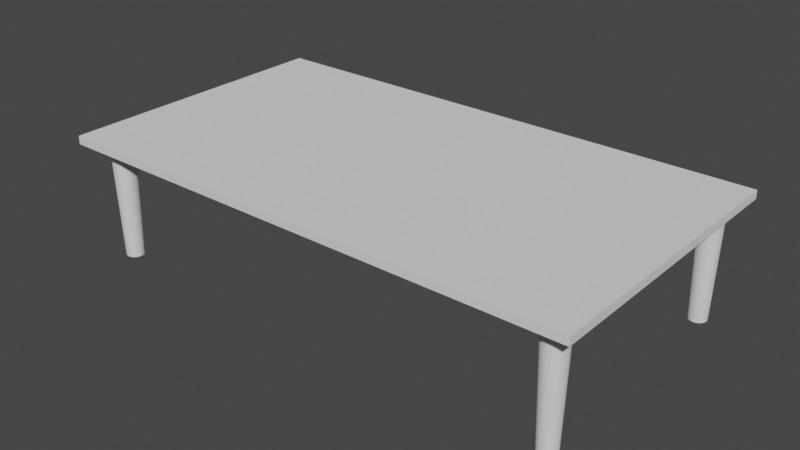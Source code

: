 # Source: table_coffee.blend  (saved by Blender 2.80.75; exported with 4.5.12 LTS)
import bpy
from mathutils import Matrix  # noqa: F401  (used for matrix-valued properties, if any)

bpy.ops.wm.read_factory_settings(use_empty=True)
scene = bpy.context.scene
scene.name = 'Scene'

# ---- collections
col_collection = bpy.data.collections.new('Collection'); scene.collection.children.link(col_collection)

# ---- world
world_world = bpy.data.worlds.new('World'); scene.world = world_world
world_world.use_nodes = True; world_world.node_tree.nodes.clear()
_N = world_world.node_tree.nodes; _L = world_world.node_tree.links
n0 = _N.new('ShaderNodeOutputWorld'); n0.name = 'World Output'; n0.location = (300, 300)
n1 = _N.new('ShaderNodeBackground'); n1.name = 'Background'; n1.location = (10, 300)
n1.inputs[0].default_value = (0.05088, 0.05088, 0.05088, 1.0)
_L.new(n1.outputs[0], n0.inputs[0])
n0.is_active_output = True
world_world.color = (0.05088, 0.05088, 0.05088)
world_world.use_sun_shadow = False
world_world.sun_shadow_jitter_overblur = 0.0

# ---- meshes
me_cube_001 = bpy.data.meshes.new('Cube.001')
me_cube_001.from_pydata([(-1.0, -1.0, -1.0), (-1.0, -1.0, 1.0), (-1.0, 1.0, -1.0), (-1.0, 1.0, 1.0), (1.0, -1.0, -1.0), (1.0, -1.0, 1.0), (1.0, 1.0, -1.0), (1.0, 1.0, 1.0)], [], [(0, 1, 3, 2), (2, 3, 7, 6), (6, 7, 5, 4), (4, 5, 1, 0), (2, 6, 4, 0), (7, 3, 1, 5)])
_uv = me_cube_001.uv_layers.new(name='UVMap')
_uv.uv.foreach_set('vector', [0.375, 0.0, 0.625, 0.0, 0.625, 0.25, 0.375, 0.25, 0.375, 0.25, 0.625, 0.25, 0.625, 0.5, 0.375, 0.5, 0.375, 0.5, 0.625, 0.5, 0.625, 0.75, 0.375, 0.75, 0.375, 0.75, 0.625, 0.75, 0.625, 1.0, 0.375, 1.0, 0.125, 0.5, 0.375, 0.5, 0.375, 0.75, 0.125, 0.75, 0.625, 0.5, 0.875, 0.5, 0.875, 0.75, 0.625, 0.75])
me_cube_001.use_remesh_preserve_volume = False
me_cube_001.use_remesh_preserve_attributes = False
me_cube_001.use_mirror_vertex_groups = False
me_cube_001.update()
me_cylinder = bpy.data.meshes.new('Cylinder')
me_cylinder.from_pydata([(3.169e-08, 0.7331, -1.0), (0.0, 1.0, 1.0), (0.143, 0.719, -1.0), (0.1951, 0.9808, 1.0), (0.2806, 0.6773, -1.0), (0.3827, 0.9239, 1.0), (0.4073, 0.6096, -1.0), (0.5556, 0.8315, 1.0), (0.5184, 0.5184, -1.0), (0.7071, 0.7071, 1.0), (0.6096, 0.4073, -1.0), (0.8315, 0.5556, 1.0), (0.6773, 0.2806, -1.0), (0.9239, 0.3827, 1.0), (0.719, 0.143, -1.0), (0.9808, 0.1951, 1.0), (0.7331, 1.314e-07, -1.0), (1.0, 7.55e-08, 1.0), (0.719, -0.143, -1.0), (0.9808, -0.1951, 1.0), (0.6773, -0.2806, -1.0), (0.9239, -0.3827, 1.0), (0.6096, -0.4073, -1.0), (0.8315, -0.5556, 1.0), (0.5184, -0.5184, -1.0), (0.7071, -0.7071, 1.0), (0.4073, -0.6096, -1.0), (0.5556, -0.8315, 1.0), (0.2806, -0.6773, -1.0), (0.3827, -0.9239, 1.0), (0.143, -0.719, -1.0), (0.1951, -0.9808, 1.0), (-2.072e-07, -0.7331, -1.0), (-3.258e-07, -1.0, 1.0), (-0.143, -0.719, -1.0), (-0.1951, -0.9808, 1.0), (-0.2806, -0.6773, -1.0), (-0.3827, -0.9239, 1.0), (-0.4073, -0.6096, -1.0), (-0.5556, -0.8315, 1.0), (-0.5184, -0.5184, -1.0), (-0.7071, -0.7071, 1.0), (-0.6096, -0.4073, -1.0), (-0.8315, -0.5556, 1.0), (-0.6773, -0.2806, -1.0), (-0.9239, -0.3827, 1.0), (-0.719, -0.143, -1.0), (-0.9808, -0.1951, 1.0), (-0.7331, 7.84e-07, -1.0), (-1.0, 9.656e-07, 1.0), (-0.719, 0.143, -1.0), (-0.9808, 0.1951, 1.0), (-0.6773, 0.2806, -1.0), (-0.9239, 0.3827, 1.0), (-0.6096, 0.4073, -1.0), (-0.8315, 0.5556, 1.0), (-0.5184, 0.5184, -1.0), (-0.7071, 0.7071, 1.0), (-0.4073, 0.6096, -1.0), (-0.5556, 0.8315, 1.0), (-0.2805, 0.6773, -1.0), (-0.3827, 0.9239, 1.0), (-0.143, 0.719, -1.0), (-0.1951, 0.9808, 1.0)], [], [(0, 1, 3, 2), (2, 3, 5, 4), (4, 5, 7, 6), (6, 7, 9, 8), (8, 9, 11, 10), (10, 11, 13, 12), (12, 13, 15, 14), (14, 15, 17, 16), (16, 17, 19, 18), (18, 19, 21, 20), (20, 21, 23, 22), (22, 23, 25, 24), (24, 25, 27, 26), (26, 27, 29, 28), (28, 29, 31, 30), (30, 31, 33, 32), (32, 33, 35, 34), (34, 35, 37, 36), (36, 37, 39, 38), (38, 39, 41, 40), (40, 41, 43, 42), (42, 43, 45, 44), (44, 45, 47, 46), (46, 47, 49, 48), (48, 49, 51, 50), (50, 51, 53, 52), (52, 53, 55, 54), (54, 55, 57, 56), (56, 57, 59, 58), (58, 59, 61, 60), (3, 1, 63, 61, 59, 57, 55, 53, 51, 49, 47, 45, 43, 41, 39, 37, 35, 33, 31, 29, 27, 25, 23, 21, 19, 17, 15, 13, 11, 9, 7, 5), (60, 61, 63, 62), (62, 63, 1, 0), (0, 2, 4, 6, 8, 10, 12, 14, 16, 18, 20, 22, 24, 26, 28, 30, 32, 34, 36, 38, 40, 42, 44, 46, 48, 50, 52, 54, 56, 58, 60, 62)])
_uv = me_cylinder.uv_layers.new(name='UVMap')
_uv.uv.foreach_set('vector', [1.0, 0.5, 1.0, 1.0, 0.9688, 1.0, 0.9688, 0.5, 0.9688, 0.5, 0.9688, 1.0, 0.9375, 1.0, 0.9375, 0.5, 0.9375, 0.5, 0.9375, 1.0, 0.9062, 1.0, 0.9062, 0.5, 0.9062, 0.5, 0.9062, 1.0, 0.875, 1.0, 0.875, 0.5, 0.875, 0.5, 0.875, 1.0, 0.8438, 1.0, 0.8438, 0.5, 0.8438, 0.5, 0.8438, 1.0, 0.8125, 1.0, 0.8125, 0.5, 0.8125, 0.5, 0.8125, 1.0, 0.7812, 1.0, 0.7812, 0.5, 0.7812, 0.5, 0.7812, 1.0, 0.75, 1.0, 0.75, 0.5, 0.75, 0.5, 0.75, 1.0, 0.7188, 1.0, 0.7188, 0.5, 0.7188, 0.5, 0.7188, 1.0, 0.6875, 1.0, 0.6875, 0.5, 0.6875, 0.5, 0.6875, 1.0, 0.6562, 1.0, 0.6562, 0.5, 0.6562, 0.5, 0.6562, 1.0, 0.625, 1.0, 0.625, 0.5, 0.625, 0.5, 0.625, 1.0, 0.5938, 1.0, 0.5938, 0.5, 0.5938, 0.5, 0.5938, 1.0, 0.5625, 1.0, 0.5625, 0.5, 0.5625, 0.5, 0.5625, 1.0, 0.5312, 1.0, 0.5312, 0.5, 0.5312, 0.5, 0.5312, 1.0, 0.5, 1.0, 0.5, 0.5, 0.5, 0.5, 0.5, 1.0, 0.4688, 1.0, 0.4688, 0.5, 0.4688, 0.5, 0.4688, 1.0, 0.4375, 1.0, 0.4375, 0.5, 0.4375, 0.5, 0.4375, 1.0, 0.4062, 1.0, 0.4062, 0.5, 0.4062, 0.5, 0.4062, 1.0, 0.375, 1.0, 0.375, 0.5, 0.375, 0.5, 0.375, 1.0, 0.3438, 1.0, 0.3438, 0.5, 0.3438, 0.5, 0.3438, 1.0, 0.3125, 1.0, 0.3125, 0.5, 0.3125, 0.5, 0.3125, 1.0, 0.2812, 1.0, 0.2812, 0.5, 0.2812, 0.5, 0.2812, 1.0, 0.25, 1.0, 0.25, 0.5, 0.25, 0.5, 0.25, 1.0, 0.2188, 1.0, 0.2188, 0.5, 0.2188, 0.5, 0.2188, 1.0, 0.1875, 1.0, 0.1875, 0.5, 0.1875, 0.5, 0.1875, 1.0, 0.1562, 1.0, 0.1562, 0.5, 0.1562, 0.5, 0.1562, 1.0, 0.125, 1.0, 0.125, 0.5, 0.125, 0.5, 0.125, 1.0, 0.09375, 1.0, 0.09375, 0.5, 0.09375, 0.5, 0.09375, 1.0, 0.0625, 1.0, 0.0625, 0.5, 0.2968, 0.4854, 0.25, 0.49, 0.2032, 0.4854, 0.1582, 0.4717, 0.1167, 0.4496, 0.08029, 0.4197, 0.05045, 0.3833, 0.02827, 0.3418, 0.01461, 0.2968, 0.01, 0.25, 0.01461, 0.2032, 0.02827, 0.1582, 0.05045, 0.1167, 0.08029, 0.08029, 0.1167, 0.05045, 0.1582, 0.02827, 0.2032, 0.01461, 0.25, 0.01, 0.2968, 0.01461, 0.3418, 0.02827, 0.3833, 0.05045, 0.4197, 0.08029, 0.4496, 0.1167, 0.4717, 0.1582, 0.4854, 0.2032, 0.49, 0.25, 0.4854, 0.2968, 0.4717, 0.3418, 0.4496, 0.3833, 0.4197, 0.4197, 0.3833, 0.4496, 0.3418, 0.4717, 0.0625, 0.5, 0.0625, 1.0, 0.03125, 1.0, 0.03125, 0.5, 0.03125, 0.5, 0.03125, 1.0, 0.0, 1.0, 0.0, 0.5, 0.75, 0.49, 0.7968, 0.4854, 0.8418, 0.4717, 0.8833, 0.4496, 0.9197, 0.4197, 0.9496, 0.3833, 0.9717, 0.3418, 0.9854, 0.2968, 0.99, 0.25, 0.9854, 0.2032, 0.9717, 0.1582, 0.9496, 0.1167, 0.9197, 0.08029, 0.8833, 0.05045, 0.8418, 0.02827, 0.7968, 0.01461, 0.75, 0.01, 0.7032, 0.01461, 0.6582, 0.02827, 0.6167, 0.05045, 0.5803, 0.08029, 0.5504, 0.1167, 0.5283, 0.1582, 0.5146, 0.2032, 0.51, 0.25, 0.5146, 0.2968, 0.5283, 0.3418, 0.5504, 0.3833, 0.5803, 0.4197, 0.6167, 0.4496, 0.6582, 0.4717, 0.7032, 0.4854])
me_cylinder.use_remesh_preserve_volume = False
me_cylinder.use_remesh_preserve_attributes = False
me_cylinder.use_mirror_vertex_groups = False
me_cylinder.update()
me_cylinder_001 = bpy.data.meshes.new('Cylinder.001')
me_cylinder_001.from_pydata([(3.169e-08, 0.7331, -1.0), (0.0, 1.0, 1.0), (0.143, 0.719, -1.0), (0.1951, 0.9808, 1.0), (0.2806, 0.6773, -1.0), (0.3827, 0.9239, 1.0), (0.4073, 0.6096, -1.0), (0.5556, 0.8315, 1.0), (0.5184, 0.5184, -1.0), (0.7071, 0.7071, 1.0), (0.6096, 0.4073, -1.0), (0.8315, 0.5556, 1.0), (0.6773, 0.2806, -1.0), (0.9239, 0.3827, 1.0), (0.719, 0.143, -1.0), (0.9808, 0.1951, 1.0), (0.7331, 1.314e-07, -1.0), (1.0, 7.55e-08, 1.0), (0.719, -0.143, -1.0), (0.9808, -0.1951, 1.0), (0.6773, -0.2806, -1.0), (0.9239, -0.3827, 1.0), (0.6096, -0.4073, -1.0), (0.8315, -0.5556, 1.0), (0.5184, -0.5184, -1.0), (0.7071, -0.7071, 1.0), (0.4073, -0.6096, -1.0), (0.5556, -0.8315, 1.0), (0.2806, -0.6773, -1.0), (0.3827, -0.9239, 1.0), (0.143, -0.719, -1.0), (0.1951, -0.9808, 1.0), (-2.072e-07, -0.7331, -1.0), (-3.258e-07, -1.0, 1.0), (-0.143, -0.719, -1.0), (-0.1951, -0.9808, 1.0), (-0.2806, -0.6773, -1.0), (-0.3827, -0.9239, 1.0), (-0.4073, -0.6096, -1.0), (-0.5556, -0.8315, 1.0), (-0.5184, -0.5184, -1.0), (-0.7071, -0.7071, 1.0), (-0.6096, -0.4073, -1.0), (-0.8315, -0.5556, 1.0), (-0.6773, -0.2806, -1.0), (-0.9239, -0.3827, 1.0), (-0.719, -0.143, -1.0), (-0.9808, -0.1951, 1.0), (-0.7331, 7.84e-07, -1.0), (-1.0, 9.656e-07, 1.0), (-0.719, 0.143, -1.0), (-0.9808, 0.1951, 1.0), (-0.6773, 0.2806, -1.0), (-0.9239, 0.3827, 1.0), (-0.6096, 0.4073, -1.0), (-0.8315, 0.5556, 1.0), (-0.5184, 0.5184, -1.0), (-0.7071, 0.7071, 1.0), (-0.4073, 0.6096, -1.0), (-0.5556, 0.8315, 1.0), (-0.2805, 0.6773, -1.0), (-0.3827, 0.9239, 1.0), (-0.143, 0.719, -1.0), (-0.1951, 0.9808, 1.0)], [], [(0, 1, 3, 2), (2, 3, 5, 4), (4, 5, 7, 6), (6, 7, 9, 8), (8, 9, 11, 10), (10, 11, 13, 12), (12, 13, 15, 14), (14, 15, 17, 16), (16, 17, 19, 18), (18, 19, 21, 20), (20, 21, 23, 22), (22, 23, 25, 24), (24, 25, 27, 26), (26, 27, 29, 28), (28, 29, 31, 30), (30, 31, 33, 32), (32, 33, 35, 34), (34, 35, 37, 36), (36, 37, 39, 38), (38, 39, 41, 40), (40, 41, 43, 42), (42, 43, 45, 44), (44, 45, 47, 46), (46, 47, 49, 48), (48, 49, 51, 50), (50, 51, 53, 52), (52, 53, 55, 54), (54, 55, 57, 56), (56, 57, 59, 58), (58, 59, 61, 60), (3, 1, 63, 61, 59, 57, 55, 53, 51, 49, 47, 45, 43, 41, 39, 37, 35, 33, 31, 29, 27, 25, 23, 21, 19, 17, 15, 13, 11, 9, 7, 5), (60, 61, 63, 62), (62, 63, 1, 0), (0, 2, 4, 6, 8, 10, 12, 14, 16, 18, 20, 22, 24, 26, 28, 30, 32, 34, 36, 38, 40, 42, 44, 46, 48, 50, 52, 54, 56, 58, 60, 62)])
_uv = me_cylinder_001.uv_layers.new(name='UVMap')
_uv.uv.foreach_set('vector', [1.0, 0.5, 1.0, 1.0, 0.9688, 1.0, 0.9688, 0.5, 0.9688, 0.5, 0.9688, 1.0, 0.9375, 1.0, 0.9375, 0.5, 0.9375, 0.5, 0.9375, 1.0, 0.9062, 1.0, 0.9062, 0.5, 0.9062, 0.5, 0.9062, 1.0, 0.875, 1.0, 0.875, 0.5, 0.875, 0.5, 0.875, 1.0, 0.8438, 1.0, 0.8438, 0.5, 0.8438, 0.5, 0.8438, 1.0, 0.8125, 1.0, 0.8125, 0.5, 0.8125, 0.5, 0.8125, 1.0, 0.7812, 1.0, 0.7812, 0.5, 0.7812, 0.5, 0.7812, 1.0, 0.75, 1.0, 0.75, 0.5, 0.75, 0.5, 0.75, 1.0, 0.7188, 1.0, 0.7188, 0.5, 0.7188, 0.5, 0.7188, 1.0, 0.6875, 1.0, 0.6875, 0.5, 0.6875, 0.5, 0.6875, 1.0, 0.6562, 1.0, 0.6562, 0.5, 0.6562, 0.5, 0.6562, 1.0, 0.625, 1.0, 0.625, 0.5, 0.625, 0.5, 0.625, 1.0, 0.5938, 1.0, 0.5938, 0.5, 0.5938, 0.5, 0.5938, 1.0, 0.5625, 1.0, 0.5625, 0.5, 0.5625, 0.5, 0.5625, 1.0, 0.5312, 1.0, 0.5312, 0.5, 0.5312, 0.5, 0.5312, 1.0, 0.5, 1.0, 0.5, 0.5, 0.5, 0.5, 0.5, 1.0, 0.4688, 1.0, 0.4688, 0.5, 0.4688, 0.5, 0.4688, 1.0, 0.4375, 1.0, 0.4375, 0.5, 0.4375, 0.5, 0.4375, 1.0, 0.4062, 1.0, 0.4062, 0.5, 0.4062, 0.5, 0.4062, 1.0, 0.375, 1.0, 0.375, 0.5, 0.375, 0.5, 0.375, 1.0, 0.3438, 1.0, 0.3438, 0.5, 0.3438, 0.5, 0.3438, 1.0, 0.3125, 1.0, 0.3125, 0.5, 0.3125, 0.5, 0.3125, 1.0, 0.2812, 1.0, 0.2812, 0.5, 0.2812, 0.5, 0.2812, 1.0, 0.25, 1.0, 0.25, 0.5, 0.25, 0.5, 0.25, 1.0, 0.2188, 1.0, 0.2188, 0.5, 0.2188, 0.5, 0.2188, 1.0, 0.1875, 1.0, 0.1875, 0.5, 0.1875, 0.5, 0.1875, 1.0, 0.1562, 1.0, 0.1562, 0.5, 0.1562, 0.5, 0.1562, 1.0, 0.125, 1.0, 0.125, 0.5, 0.125, 0.5, 0.125, 1.0, 0.09375, 1.0, 0.09375, 0.5, 0.09375, 0.5, 0.09375, 1.0, 0.0625, 1.0, 0.0625, 0.5, 0.2968, 0.4854, 0.25, 0.49, 0.2032, 0.4854, 0.1582, 0.4717, 0.1167, 0.4496, 0.08029, 0.4197, 0.05045, 0.3833, 0.02827, 0.3418, 0.01461, 0.2968, 0.01, 0.25, 0.01461, 0.2032, 0.02827, 0.1582, 0.05045, 0.1167, 0.08029, 0.08029, 0.1167, 0.05045, 0.1582, 0.02827, 0.2032, 0.01461, 0.25, 0.01, 0.2968, 0.01461, 0.3418, 0.02827, 0.3833, 0.05045, 0.4197, 0.08029, 0.4496, 0.1167, 0.4717, 0.1582, 0.4854, 0.2032, 0.49, 0.25, 0.4854, 0.2968, 0.4717, 0.3418, 0.4496, 0.3833, 0.4197, 0.4197, 0.3833, 0.4496, 0.3418, 0.4717, 0.0625, 0.5, 0.0625, 1.0, 0.03125, 1.0, 0.03125, 0.5, 0.03125, 0.5, 0.03125, 1.0, 0.0, 1.0, 0.0, 0.5, 0.75, 0.49, 0.7968, 0.4854, 0.8418, 0.4717, 0.8833, 0.4496, 0.9197, 0.4197, 0.9496, 0.3833, 0.9717, 0.3418, 0.9854, 0.2968, 0.99, 0.25, 0.9854, 0.2032, 0.9717, 0.1582, 0.9496, 0.1167, 0.9197, 0.08029, 0.8833, 0.05045, 0.8418, 0.02827, 0.7968, 0.01461, 0.75, 0.01, 0.7032, 0.01461, 0.6582, 0.02827, 0.6167, 0.05045, 0.5803, 0.08029, 0.5504, 0.1167, 0.5283, 0.1582, 0.5146, 0.2032, 0.51, 0.25, 0.5146, 0.2968, 0.5283, 0.3418, 0.5504, 0.3833, 0.5803, 0.4197, 0.6167, 0.4496, 0.6582, 0.4717, 0.7032, 0.4854])
me_cylinder_001.use_remesh_preserve_volume = False
me_cylinder_001.use_remesh_preserve_attributes = False
me_cylinder_001.use_mirror_vertex_groups = False
me_cylinder_001.update()
me_cylinder_002 = bpy.data.meshes.new('Cylinder.002')
me_cylinder_002.from_pydata([(3.169e-08, 0.7331, -1.0), (0.0, 1.0, 1.0), (0.143, 0.719, -1.0), (0.1951, 0.9808, 1.0), (0.2806, 0.6773, -1.0), (0.3827, 0.9239, 1.0), (0.4073, 0.6096, -1.0), (0.5556, 0.8315, 1.0), (0.5184, 0.5184, -1.0), (0.7071, 0.7071, 1.0), (0.6096, 0.4073, -1.0), (0.8315, 0.5556, 1.0), (0.6773, 0.2806, -1.0), (0.9239, 0.3827, 1.0), (0.719, 0.143, -1.0), (0.9808, 0.1951, 1.0), (0.7331, 1.314e-07, -1.0), (1.0, 7.55e-08, 1.0), (0.719, -0.143, -1.0), (0.9808, -0.1951, 1.0), (0.6773, -0.2806, -1.0), (0.9239, -0.3827, 1.0), (0.6096, -0.4073, -1.0), (0.8315, -0.5556, 1.0), (0.5184, -0.5184, -1.0), (0.7071, -0.7071, 1.0), (0.4073, -0.6096, -1.0), (0.5556, -0.8315, 1.0), (0.2806, -0.6773, -1.0), (0.3827, -0.9239, 1.0), (0.143, -0.719, -1.0), (0.1951, -0.9808, 1.0), (-2.072e-07, -0.7331, -1.0), (-3.258e-07, -1.0, 1.0), (-0.143, -0.719, -1.0), (-0.1951, -0.9808, 1.0), (-0.2806, -0.6773, -1.0), (-0.3827, -0.9239, 1.0), (-0.4073, -0.6096, -1.0), (-0.5556, -0.8315, 1.0), (-0.5184, -0.5184, -1.0), (-0.7071, -0.7071, 1.0), (-0.6096, -0.4073, -1.0), (-0.8315, -0.5556, 1.0), (-0.6773, -0.2806, -1.0), (-0.9239, -0.3827, 1.0), (-0.719, -0.143, -1.0), (-0.9808, -0.1951, 1.0), (-0.7331, 7.84e-07, -1.0), (-1.0, 9.656e-07, 1.0), (-0.719, 0.143, -1.0), (-0.9808, 0.1951, 1.0), (-0.6773, 0.2806, -1.0), (-0.9239, 0.3827, 1.0), (-0.6096, 0.4073, -1.0), (-0.8315, 0.5556, 1.0), (-0.5184, 0.5184, -1.0), (-0.7071, 0.7071, 1.0), (-0.4073, 0.6096, -1.0), (-0.5556, 0.8315, 1.0), (-0.2805, 0.6773, -1.0), (-0.3827, 0.9239, 1.0), (-0.143, 0.719, -1.0), (-0.1951, 0.9808, 1.0)], [], [(0, 1, 3, 2), (2, 3, 5, 4), (4, 5, 7, 6), (6, 7, 9, 8), (8, 9, 11, 10), (10, 11, 13, 12), (12, 13, 15, 14), (14, 15, 17, 16), (16, 17, 19, 18), (18, 19, 21, 20), (20, 21, 23, 22), (22, 23, 25, 24), (24, 25, 27, 26), (26, 27, 29, 28), (28, 29, 31, 30), (30, 31, 33, 32), (32, 33, 35, 34), (34, 35, 37, 36), (36, 37, 39, 38), (38, 39, 41, 40), (40, 41, 43, 42), (42, 43, 45, 44), (44, 45, 47, 46), (46, 47, 49, 48), (48, 49, 51, 50), (50, 51, 53, 52), (52, 53, 55, 54), (54, 55, 57, 56), (56, 57, 59, 58), (58, 59, 61, 60), (3, 1, 63, 61, 59, 57, 55, 53, 51, 49, 47, 45, 43, 41, 39, 37, 35, 33, 31, 29, 27, 25, 23, 21, 19, 17, 15, 13, 11, 9, 7, 5), (60, 61, 63, 62), (62, 63, 1, 0), (0, 2, 4, 6, 8, 10, 12, 14, 16, 18, 20, 22, 24, 26, 28, 30, 32, 34, 36, 38, 40, 42, 44, 46, 48, 50, 52, 54, 56, 58, 60, 62)])
_uv = me_cylinder_002.uv_layers.new(name='UVMap')
_uv.uv.foreach_set('vector', [1.0, 0.5, 1.0, 1.0, 0.9688, 1.0, 0.9688, 0.5, 0.9688, 0.5, 0.9688, 1.0, 0.9375, 1.0, 0.9375, 0.5, 0.9375, 0.5, 0.9375, 1.0, 0.9062, 1.0, 0.9062, 0.5, 0.9062, 0.5, 0.9062, 1.0, 0.875, 1.0, 0.875, 0.5, 0.875, 0.5, 0.875, 1.0, 0.8438, 1.0, 0.8438, 0.5, 0.8438, 0.5, 0.8438, 1.0, 0.8125, 1.0, 0.8125, 0.5, 0.8125, 0.5, 0.8125, 1.0, 0.7812, 1.0, 0.7812, 0.5, 0.7812, 0.5, 0.7812, 1.0, 0.75, 1.0, 0.75, 0.5, 0.75, 0.5, 0.75, 1.0, 0.7188, 1.0, 0.7188, 0.5, 0.7188, 0.5, 0.7188, 1.0, 0.6875, 1.0, 0.6875, 0.5, 0.6875, 0.5, 0.6875, 1.0, 0.6562, 1.0, 0.6562, 0.5, 0.6562, 0.5, 0.6562, 1.0, 0.625, 1.0, 0.625, 0.5, 0.625, 0.5, 0.625, 1.0, 0.5938, 1.0, 0.5938, 0.5, 0.5938, 0.5, 0.5938, 1.0, 0.5625, 1.0, 0.5625, 0.5, 0.5625, 0.5, 0.5625, 1.0, 0.5312, 1.0, 0.5312, 0.5, 0.5312, 0.5, 0.5312, 1.0, 0.5, 1.0, 0.5, 0.5, 0.5, 0.5, 0.5, 1.0, 0.4688, 1.0, 0.4688, 0.5, 0.4688, 0.5, 0.4688, 1.0, 0.4375, 1.0, 0.4375, 0.5, 0.4375, 0.5, 0.4375, 1.0, 0.4062, 1.0, 0.4062, 0.5, 0.4062, 0.5, 0.4062, 1.0, 0.375, 1.0, 0.375, 0.5, 0.375, 0.5, 0.375, 1.0, 0.3438, 1.0, 0.3438, 0.5, 0.3438, 0.5, 0.3438, 1.0, 0.3125, 1.0, 0.3125, 0.5, 0.3125, 0.5, 0.3125, 1.0, 0.2812, 1.0, 0.2812, 0.5, 0.2812, 0.5, 0.2812, 1.0, 0.25, 1.0, 0.25, 0.5, 0.25, 0.5, 0.25, 1.0, 0.2188, 1.0, 0.2188, 0.5, 0.2188, 0.5, 0.2188, 1.0, 0.1875, 1.0, 0.1875, 0.5, 0.1875, 0.5, 0.1875, 1.0, 0.1562, 1.0, 0.1562, 0.5, 0.1562, 0.5, 0.1562, 1.0, 0.125, 1.0, 0.125, 0.5, 0.125, 0.5, 0.125, 1.0, 0.09375, 1.0, 0.09375, 0.5, 0.09375, 0.5, 0.09375, 1.0, 0.0625, 1.0, 0.0625, 0.5, 0.2968, 0.4854, 0.25, 0.49, 0.2032, 0.4854, 0.1582, 0.4717, 0.1167, 0.4496, 0.08029, 0.4197, 0.05045, 0.3833, 0.02827, 0.3418, 0.01461, 0.2968, 0.01, 0.25, 0.01461, 0.2032, 0.02827, 0.1582, 0.05045, 0.1167, 0.08029, 0.08029, 0.1167, 0.05045, 0.1582, 0.02827, 0.2032, 0.01461, 0.25, 0.01, 0.2968, 0.01461, 0.3418, 0.02827, 0.3833, 0.05045, 0.4197, 0.08029, 0.4496, 0.1167, 0.4717, 0.1582, 0.4854, 0.2032, 0.49, 0.25, 0.4854, 0.2968, 0.4717, 0.3418, 0.4496, 0.3833, 0.4197, 0.4197, 0.3833, 0.4496, 0.3418, 0.4717, 0.0625, 0.5, 0.0625, 1.0, 0.03125, 1.0, 0.03125, 0.5, 0.03125, 0.5, 0.03125, 1.0, 0.0, 1.0, 0.0, 0.5, 0.75, 0.49, 0.7968, 0.4854, 0.8418, 0.4717, 0.8833, 0.4496, 0.9197, 0.4197, 0.9496, 0.3833, 0.9717, 0.3418, 0.9854, 0.2968, 0.99, 0.25, 0.9854, 0.2032, 0.9717, 0.1582, 0.9496, 0.1167, 0.9197, 0.08029, 0.8833, 0.05045, 0.8418, 0.02827, 0.7968, 0.01461, 0.75, 0.01, 0.7032, 0.01461, 0.6582, 0.02827, 0.6167, 0.05045, 0.5803, 0.08029, 0.5504, 0.1167, 0.5283, 0.1582, 0.5146, 0.2032, 0.51, 0.25, 0.5146, 0.2968, 0.5283, 0.3418, 0.5504, 0.3833, 0.5803, 0.4197, 0.6167, 0.4496, 0.6582, 0.4717, 0.7032, 0.4854])
me_cylinder_002.use_remesh_preserve_volume = False
me_cylinder_002.use_remesh_preserve_attributes = False
me_cylinder_002.use_mirror_vertex_groups = False
me_cylinder_002.update()
me_cylinder_003 = bpy.data.meshes.new('Cylinder.003')
me_cylinder_003.from_pydata([(3.169e-08, 0.7331, -1.0), (0.0, 1.0, 1.0), (0.143, 0.719, -1.0), (0.1951, 0.9808, 1.0), (0.2806, 0.6773, -1.0), (0.3827, 0.9239, 1.0), (0.4073, 0.6096, -1.0), (0.5556, 0.8315, 1.0), (0.5184, 0.5184, -1.0), (0.7071, 0.7071, 1.0), (0.6096, 0.4073, -1.0), (0.8315, 0.5556, 1.0), (0.6773, 0.2806, -1.0), (0.9239, 0.3827, 1.0), (0.719, 0.143, -1.0), (0.9808, 0.1951, 1.0), (0.7331, 1.314e-07, -1.0), (1.0, 7.55e-08, 1.0), (0.719, -0.143, -1.0), (0.9808, -0.1951, 1.0), (0.6773, -0.2806, -1.0), (0.9239, -0.3827, 1.0), (0.6096, -0.4073, -1.0), (0.8315, -0.5556, 1.0), (0.5184, -0.5184, -1.0), (0.7071, -0.7071, 1.0), (0.4073, -0.6096, -1.0), (0.5556, -0.8315, 1.0), (0.2806, -0.6773, -1.0), (0.3827, -0.9239, 1.0), (0.143, -0.719, -1.0), (0.1951, -0.9808, 1.0), (-2.072e-07, -0.7331, -1.0), (-3.258e-07, -1.0, 1.0), (-0.143, -0.719, -1.0), (-0.1951, -0.9808, 1.0), (-0.2806, -0.6773, -1.0), (-0.3827, -0.9239, 1.0), (-0.4073, -0.6096, -1.0), (-0.5556, -0.8315, 1.0), (-0.5184, -0.5184, -1.0), (-0.7071, -0.7071, 1.0), (-0.6096, -0.4073, -1.0), (-0.8315, -0.5556, 1.0), (-0.6773, -0.2806, -1.0), (-0.9239, -0.3827, 1.0), (-0.719, -0.143, -1.0), (-0.9808, -0.1951, 1.0), (-0.7331, 7.84e-07, -1.0), (-1.0, 9.656e-07, 1.0), (-0.719, 0.143, -1.0), (-0.9808, 0.1951, 1.0), (-0.6773, 0.2806, -1.0), (-0.9239, 0.3827, 1.0), (-0.6096, 0.4073, -1.0), (-0.8315, 0.5556, 1.0), (-0.5184, 0.5184, -1.0), (-0.7071, 0.7071, 1.0), (-0.4073, 0.6096, -1.0), (-0.5556, 0.8315, 1.0), (-0.2805, 0.6773, -1.0), (-0.3827, 0.9239, 1.0), (-0.143, 0.719, -1.0), (-0.1951, 0.9808, 1.0)], [], [(0, 1, 3, 2), (2, 3, 5, 4), (4, 5, 7, 6), (6, 7, 9, 8), (8, 9, 11, 10), (10, 11, 13, 12), (12, 13, 15, 14), (14, 15, 17, 16), (16, 17, 19, 18), (18, 19, 21, 20), (20, 21, 23, 22), (22, 23, 25, 24), (24, 25, 27, 26), (26, 27, 29, 28), (28, 29, 31, 30), (30, 31, 33, 32), (32, 33, 35, 34), (34, 35, 37, 36), (36, 37, 39, 38), (38, 39, 41, 40), (40, 41, 43, 42), (42, 43, 45, 44), (44, 45, 47, 46), (46, 47, 49, 48), (48, 49, 51, 50), (50, 51, 53, 52), (52, 53, 55, 54), (54, 55, 57, 56), (56, 57, 59, 58), (58, 59, 61, 60), (3, 1, 63, 61, 59, 57, 55, 53, 51, 49, 47, 45, 43, 41, 39, 37, 35, 33, 31, 29, 27, 25, 23, 21, 19, 17, 15, 13, 11, 9, 7, 5), (60, 61, 63, 62), (62, 63, 1, 0), (0, 2, 4, 6, 8, 10, 12, 14, 16, 18, 20, 22, 24, 26, 28, 30, 32, 34, 36, 38, 40, 42, 44, 46, 48, 50, 52, 54, 56, 58, 60, 62)])
_uv = me_cylinder_003.uv_layers.new(name='UVMap')
_uv.uv.foreach_set('vector', [1.0, 0.5, 1.0, 1.0, 0.9688, 1.0, 0.9688, 0.5, 0.9688, 0.5, 0.9688, 1.0, 0.9375, 1.0, 0.9375, 0.5, 0.9375, 0.5, 0.9375, 1.0, 0.9062, 1.0, 0.9062, 0.5, 0.9062, 0.5, 0.9062, 1.0, 0.875, 1.0, 0.875, 0.5, 0.875, 0.5, 0.875, 1.0, 0.8438, 1.0, 0.8438, 0.5, 0.8438, 0.5, 0.8438, 1.0, 0.8125, 1.0, 0.8125, 0.5, 0.8125, 0.5, 0.8125, 1.0, 0.7812, 1.0, 0.7812, 0.5, 0.7812, 0.5, 0.7812, 1.0, 0.75, 1.0, 0.75, 0.5, 0.75, 0.5, 0.75, 1.0, 0.7188, 1.0, 0.7188, 0.5, 0.7188, 0.5, 0.7188, 1.0, 0.6875, 1.0, 0.6875, 0.5, 0.6875, 0.5, 0.6875, 1.0, 0.6562, 1.0, 0.6562, 0.5, 0.6562, 0.5, 0.6562, 1.0, 0.625, 1.0, 0.625, 0.5, 0.625, 0.5, 0.625, 1.0, 0.5938, 1.0, 0.5938, 0.5, 0.5938, 0.5, 0.5938, 1.0, 0.5625, 1.0, 0.5625, 0.5, 0.5625, 0.5, 0.5625, 1.0, 0.5312, 1.0, 0.5312, 0.5, 0.5312, 0.5, 0.5312, 1.0, 0.5, 1.0, 0.5, 0.5, 0.5, 0.5, 0.5, 1.0, 0.4688, 1.0, 0.4688, 0.5, 0.4688, 0.5, 0.4688, 1.0, 0.4375, 1.0, 0.4375, 0.5, 0.4375, 0.5, 0.4375, 1.0, 0.4062, 1.0, 0.4062, 0.5, 0.4062, 0.5, 0.4062, 1.0, 0.375, 1.0, 0.375, 0.5, 0.375, 0.5, 0.375, 1.0, 0.3438, 1.0, 0.3438, 0.5, 0.3438, 0.5, 0.3438, 1.0, 0.3125, 1.0, 0.3125, 0.5, 0.3125, 0.5, 0.3125, 1.0, 0.2812, 1.0, 0.2812, 0.5, 0.2812, 0.5, 0.2812, 1.0, 0.25, 1.0, 0.25, 0.5, 0.25, 0.5, 0.25, 1.0, 0.2188, 1.0, 0.2188, 0.5, 0.2188, 0.5, 0.2188, 1.0, 0.1875, 1.0, 0.1875, 0.5, 0.1875, 0.5, 0.1875, 1.0, 0.1562, 1.0, 0.1562, 0.5, 0.1562, 0.5, 0.1562, 1.0, 0.125, 1.0, 0.125, 0.5, 0.125, 0.5, 0.125, 1.0, 0.09375, 1.0, 0.09375, 0.5, 0.09375, 0.5, 0.09375, 1.0, 0.0625, 1.0, 0.0625, 0.5, 0.2968, 0.4854, 0.25, 0.49, 0.2032, 0.4854, 0.1582, 0.4717, 0.1167, 0.4496, 0.08029, 0.4197, 0.05045, 0.3833, 0.02827, 0.3418, 0.01461, 0.2968, 0.01, 0.25, 0.01461, 0.2032, 0.02827, 0.1582, 0.05045, 0.1167, 0.08029, 0.08029, 0.1167, 0.05045, 0.1582, 0.02827, 0.2032, 0.01461, 0.25, 0.01, 0.2968, 0.01461, 0.3418, 0.02827, 0.3833, 0.05045, 0.4197, 0.08029, 0.4496, 0.1167, 0.4717, 0.1582, 0.4854, 0.2032, 0.49, 0.25, 0.4854, 0.2968, 0.4717, 0.3418, 0.4496, 0.3833, 0.4197, 0.4197, 0.3833, 0.4496, 0.3418, 0.4717, 0.0625, 0.5, 0.0625, 1.0, 0.03125, 1.0, 0.03125, 0.5, 0.03125, 0.5, 0.03125, 1.0, 0.0, 1.0, 0.0, 0.5, 0.75, 0.49, 0.7968, 0.4854, 0.8418, 0.4717, 0.8833, 0.4496, 0.9197, 0.4197, 0.9496, 0.3833, 0.9717, 0.3418, 0.9854, 0.2968, 0.99, 0.25, 0.9854, 0.2032, 0.9717, 0.1582, 0.9496, 0.1167, 0.9197, 0.08029, 0.8833, 0.05045, 0.8418, 0.02827, 0.7968, 0.01461, 0.75, 0.01, 0.7032, 0.01461, 0.6582, 0.02827, 0.6167, 0.05045, 0.5803, 0.08029, 0.5504, 0.1167, 0.5283, 0.1582, 0.5146, 0.2032, 0.51, 0.25, 0.5146, 0.2968, 0.5283, 0.3418, 0.5504, 0.3833, 0.5803, 0.4197, 0.6167, 0.4496, 0.6582, 0.4717, 0.7032, 0.4854])
me_cylinder_003.use_remesh_preserve_volume = False
me_cylinder_003.use_remesh_preserve_attributes = False
me_cylinder_003.use_mirror_vertex_groups = False
me_cylinder_003.update()

# ---- objects
ob_cube = bpy.data.objects.new('Cube', me_cube_001)
ob_cylinder = bpy.data.objects.new('Cylinder', me_cylinder)
ob_cylinder_001 = bpy.data.objects.new('Cylinder.001', me_cylinder_001)
ob_cylinder_002 = bpy.data.objects.new('Cylinder.002', me_cylinder_002)
ob_cylinder_003 = bpy.data.objects.new('Cylinder.003', me_cylinder_003)

# ---- transforms, parenting, visibility, modifiers, constraints
ob_cube.location = (0.0, 0.0, 0.2906)
ob_cube.scale = (0.64, 0.35, 0.01)
ob_cube.lineart.crease_threshold = 0.0
ob_cylinder.location = (-0.5752, -0.2828, 0.1408)
ob_cylinder.scale = (0.02951, 0.02951, 0.1421)
ob_cylinder.lineart.crease_threshold = 0.0
ob_cylinder_001.location = (0.5747, -0.2828, 0.1408)
ob_cylinder_001.scale = (0.02951, 0.02951, 0.1421)
ob_cylinder_001.lineart.crease_threshold = 0.0
ob_cylinder_002.location = (-0.5752, 0.2987, 0.1408)
ob_cylinder_002.scale = (0.02951, 0.02951, 0.1421)
ob_cylinder_002.lineart.crease_threshold = 0.0
ob_cylinder_003.location = (0.5747, 0.2987, 0.1408)
ob_cylinder_003.scale = (0.02951, 0.02951, 0.1421)
ob_cylinder_003.lineart.crease_threshold = 0.0

# ---- collection membership
col_collection.objects.link(ob_cube)
col_collection.objects.link(ob_cylinder)
col_collection.objects.link(ob_cylinder_001)
col_collection.objects.link(ob_cylinder_002)
col_collection.objects.link(ob_cylinder_003)

# ---- scene / render settings (as saved in the file)
scene.frame_start = 1; scene.frame_end = 250; scene.frame_set(1)
scene.render.engine = 'BLENDER_EEVEE_NEXT'
scene.cycles.use_denoising = False
scene.cycles.samples = 128
scene.cycles.sampling_pattern = 'TABULATED_SOBOL'
scene.cycles.use_adaptive_sampling = False
scene.cycles.use_light_tree = False
scene.view_settings.view_transform = 'Filmic'
bpy.context.view_layer.update()

# ---- added for rendering (the .blend has no active camera and no usable light): camera, sun
cam_auto = bpy.data.cameras.new('AutoCamera')
cam_auto.lens = 50.0
cam_auto.sensor_width = 36.0
cam_auto.clip_end = 1000.0
ob_auto_camera = bpy.data.objects.new('AutoCamera', cam_auto)
scene.collection.objects.link(ob_auto_camera)
ob_auto_camera.location = (1.37842, -1.6541, 1.25235)
ob_auto_camera.rotation_euler = (1.09748, -7.21219e-08, 0.694738)
scene.camera = ob_auto_camera
light_auto_sun = bpy.data.lights.new('AutoSun', 'SUN')
light_auto_sun.energy = 3.0
light_auto_sun.angle = 0.0523599
ob_auto_sun = bpy.data.objects.new('AutoSun', light_auto_sun)
scene.collection.objects.link(ob_auto_sun)
ob_auto_sun.rotation_euler = (0.872665, 0.174533, 0.523599)
bpy.context.view_layer.update()

